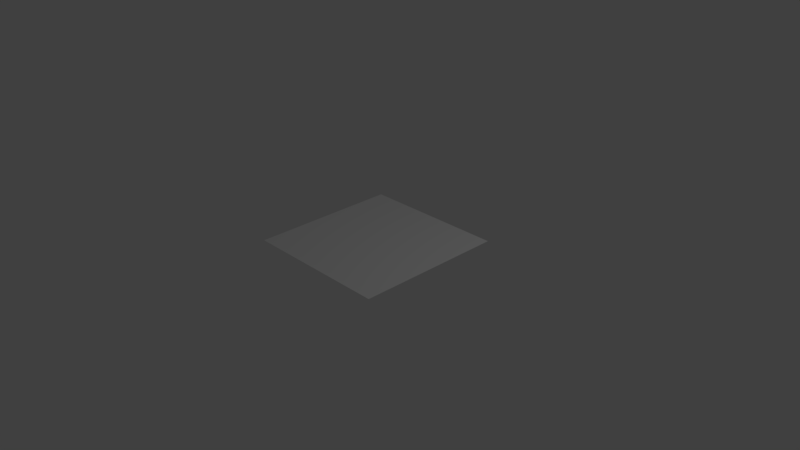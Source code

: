 # Source: unit_quad.blend  (saved by Blender 2.77.0; exported with 4.5.12 LTS)
import bpy
from mathutils import Matrix  # noqa: F401  (used for matrix-valued properties, if any)

bpy.ops.wm.read_factory_settings(use_empty=True)
scene = bpy.context.scene
scene.name = 'Scene'

# ---- collections
col_collection_1 = bpy.data.collections.new('Collection 1'); scene.collection.children.link(col_collection_1)

# ---- world
world_world = bpy.data.worlds.new('World'); scene.world = world_world
world_world.color = (0.05088, 0.05088, 0.05088)
world_world.use_sun_shadow = False
world_world.sun_shadow_jitter_overblur = 0.0
world_world.cycles.sampling_method = 'MANUAL'

# ---- cameras
cam_camera = bpy.data.cameras.new('Camera')
cam_camera.clip_end = 100.0
cam_camera.lens = 35.0
cam_camera.sensor_width = 32.0
cam_camera.sensor_height = 18.0
cam_camera.ortho_scale = 7.314
cam_camera.dof.focus_distance = 0.0
cam_camera.dof.aperture_fstop = 128.0

# ---- lights
light_lamp = bpy.data.lights.new('Lamp', 'POINT')
light_lamp.transmission_factor = 0.0
light_lamp.cutoff_distance = 30.0
light_lamp.energy = 100.0
light_lamp.shadow_buffer_clip_start = 1.001
light_lamp.shadow_soft_size = 0.1
light_lamp.shadow_maximum_resolution = 0.006
light_lamp.use_absolute_resolution = True

# ---- meshes
me_plane = bpy.data.meshes.new('Plane')
me_plane.from_pydata([(-1.0, -1.0, 0.0), (1.0, -1.0, 0.0), (-1.0, 1.0, 0.0), (1.0, 1.0, 0.0)], [], [(0, 1, 3, 2)])
me_plane.use_remesh_preserve_volume = False
me_plane.use_remesh_preserve_attributes = False
me_plane.use_mirror_vertex_groups = False
me_plane.update()

# ---- objects
ob_plane = bpy.data.objects.new('Plane', me_plane)
ob_lamp = bpy.data.objects.new('Lamp', light_lamp)
ob_camera = bpy.data.objects.new('Camera', cam_camera)

# ---- transforms, parenting, visibility, modifiers, constraints
ob_plane.location = (0.1019, -0.05169, 0.25)
ob_plane.lineart.crease_threshold = 0.0
ob_lamp.location = (4.076, 1.005, 5.904)
ob_lamp.rotation_euler = (0.6503, 0.05522, 1.866)
ob_lamp.lock_rotations_4d = False
ob_lamp.empty_display_type = 'ARROWS'
ob_lamp.color = (0.0, 0.0, 0.0, 0.0)
ob_lamp.lineart.crease_threshold = 0.0
ob_camera.location = (7.481, -6.508, 5.344)
ob_camera.rotation_euler = (1.109, 0.01082, 0.8149)
ob_camera.lock_rotations_4d = False
ob_camera.empty_display_type = 'ARROWS'
ob_camera.color = (0.0, 0.0, 0.0, 0.0)
ob_camera.display_type = 'WIRE'
ob_camera.lineart.crease_threshold = 0.0

# ---- collection membership
col_collection_1.objects.link(ob_plane)
col_collection_1.objects.link(ob_lamp)
col_collection_1.objects.link(ob_camera)

# ---- scene / render settings (as saved in the file)
scene.camera = ob_camera
scene.frame_start = 1; scene.frame_end = 250; scene.frame_set(1)
scene.render.engine = 'BLENDER_EEVEE_NEXT'
scene.render.resolution_percentage = 50
scene.render.dither_intensity = 0.0
scene.cycles.use_denoising = False
scene.cycles.samples = 128
scene.cycles.sampling_pattern = 'TABULATED_SOBOL'
scene.cycles.light_sampling_threshold = 0.0
scene.cycles.use_adaptive_sampling = False
scene.cycles.use_light_tree = False
scene.cycles.blur_glossy = 0.0
scene.cycles.sample_clamp_indirect = 0.0
scene.view_settings.view_transform = 'Standard'
bpy.context.view_layer.update()

